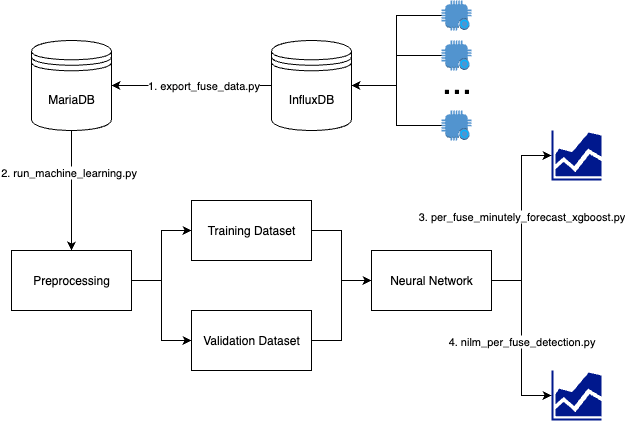

The diagram above was exported from draw.io. Its source (the exported page's mxGraphModel, read from the mxfile embedded in the PNG):
<mxGraphModel dx="1234" dy="797" grid="1" gridSize="10" guides="1" tooltips="1" connect="1" arrows="1" fold="1" page="1" pageScale="1" pageWidth="850" pageHeight="1100" math="0" shadow="0">
  <root>
    <mxCell id="0" />
    <mxCell id="1" parent="0" />
    <mxCell id="n-EywbMWFLkCqCdI2JZ--25" style="edgeStyle=orthogonalEdgeStyle;rounded=0;orthogonalLoop=1;jettySize=auto;html=1;exitX=0;exitY=0.5;exitDx=0;exitDy=0;entryX=1;entryY=0.5;entryDx=0;entryDy=0;" edge="1" parent="1" source="n-EywbMWFLkCqCdI2JZ--1" target="n-EywbMWFLkCqCdI2JZ--2">
      <mxGeometry relative="1" as="geometry" />
    </mxCell>
    <mxCell id="n-EywbMWFLkCqCdI2JZ--27" value="1.&amp;nbsp;&lt;span style=&quot;color: light-dark(rgb(0, 0, 0), rgb(255, 255, 255));&quot;&gt;export_fuse_data.py&lt;/span&gt;" style="edgeLabel;html=1;align=center;verticalAlign=middle;resizable=0;points=[];" vertex="1" connectable="0" parent="n-EywbMWFLkCqCdI2JZ--25">
      <mxGeometry x="-0.1333" y="-1" relative="1" as="geometry">
        <mxPoint as="offset" />
      </mxGeometry>
    </mxCell>
    <mxCell id="n-EywbMWFLkCqCdI2JZ--1" value="InfluxDB" style="shape=datastore;whiteSpace=wrap;html=1;" vertex="1" parent="1">
      <mxGeometry x="490" y="270" width="80" height="90" as="geometry" />
    </mxCell>
    <mxCell id="n-EywbMWFLkCqCdI2JZ--11" style="edgeStyle=orthogonalEdgeStyle;rounded=0;orthogonalLoop=1;jettySize=auto;html=1;exitX=0.5;exitY=1;exitDx=0;exitDy=0;entryX=0.5;entryY=0;entryDx=0;entryDy=0;" edge="1" parent="1" source="n-EywbMWFLkCqCdI2JZ--2" target="n-EywbMWFLkCqCdI2JZ--3">
      <mxGeometry relative="1" as="geometry" />
    </mxCell>
    <mxCell id="n-EywbMWFLkCqCdI2JZ--12" value="2. run_machine_learning.py" style="edgeLabel;html=1;align=center;verticalAlign=middle;resizable=0;points=[];" vertex="1" connectable="0" parent="n-EywbMWFLkCqCdI2JZ--11">
      <mxGeometry x="-0.32" y="-4" relative="1" as="geometry">
        <mxPoint as="offset" />
      </mxGeometry>
    </mxCell>
    <mxCell id="n-EywbMWFLkCqCdI2JZ--2" value="MariaDB" style="shape=datastore;whiteSpace=wrap;html=1;" vertex="1" parent="1">
      <mxGeometry x="250" y="270" width="80" height="90" as="geometry" />
    </mxCell>
    <mxCell id="n-EywbMWFLkCqCdI2JZ--13" style="edgeStyle=orthogonalEdgeStyle;rounded=0;orthogonalLoop=1;jettySize=auto;html=1;entryX=0;entryY=0.5;entryDx=0;entryDy=0;" edge="1" parent="1" source="n-EywbMWFLkCqCdI2JZ--3" target="n-EywbMWFLkCqCdI2JZ--5">
      <mxGeometry relative="1" as="geometry" />
    </mxCell>
    <mxCell id="n-EywbMWFLkCqCdI2JZ--14" style="edgeStyle=orthogonalEdgeStyle;rounded=0;orthogonalLoop=1;jettySize=auto;html=1;exitX=1;exitY=0.5;exitDx=0;exitDy=0;entryX=0;entryY=0.5;entryDx=0;entryDy=0;" edge="1" parent="1" source="n-EywbMWFLkCqCdI2JZ--3" target="n-EywbMWFLkCqCdI2JZ--6">
      <mxGeometry relative="1" as="geometry" />
    </mxCell>
    <mxCell id="n-EywbMWFLkCqCdI2JZ--3" value="Preprocessing" style="rounded=0;whiteSpace=wrap;html=1;" vertex="1" parent="1">
      <mxGeometry x="230" y="480" width="120" height="60" as="geometry" />
    </mxCell>
    <mxCell id="n-EywbMWFLkCqCdI2JZ--15" style="edgeStyle=orthogonalEdgeStyle;rounded=0;orthogonalLoop=1;jettySize=auto;html=1;exitX=1;exitY=0.5;exitDx=0;exitDy=0;entryX=0;entryY=0.5;entryDx=0;entryDy=0;" edge="1" parent="1" source="n-EywbMWFLkCqCdI2JZ--5" target="n-EywbMWFLkCqCdI2JZ--7">
      <mxGeometry relative="1" as="geometry" />
    </mxCell>
    <mxCell id="n-EywbMWFLkCqCdI2JZ--5" value="Training Dataset" style="rounded=0;whiteSpace=wrap;html=1;" vertex="1" parent="1">
      <mxGeometry x="410" y="430" width="120" height="60" as="geometry" />
    </mxCell>
    <mxCell id="n-EywbMWFLkCqCdI2JZ--16" style="edgeStyle=orthogonalEdgeStyle;rounded=0;orthogonalLoop=1;jettySize=auto;html=1;exitX=1;exitY=0.5;exitDx=0;exitDy=0;entryX=0;entryY=0.5;entryDx=0;entryDy=0;" edge="1" parent="1" source="n-EywbMWFLkCqCdI2JZ--6" target="n-EywbMWFLkCqCdI2JZ--7">
      <mxGeometry relative="1" as="geometry" />
    </mxCell>
    <mxCell id="n-EywbMWFLkCqCdI2JZ--6" value="Validation Dataset" style="rounded=0;whiteSpace=wrap;html=1;" vertex="1" parent="1">
      <mxGeometry x="410" y="540" width="120" height="60" as="geometry" />
    </mxCell>
    <mxCell id="n-EywbMWFLkCqCdI2JZ--7" value="Neural Network" style="rounded=0;whiteSpace=wrap;html=1;" vertex="1" parent="1">
      <mxGeometry x="590" y="480" width="120" height="60" as="geometry" />
    </mxCell>
    <mxCell id="n-EywbMWFLkCqCdI2JZ--17" value="" style="sketch=0;aspect=fixed;pointerEvents=1;shadow=0;dashed=0;html=1;strokeColor=none;labelPosition=center;verticalLabelPosition=bottom;verticalAlign=top;align=center;fillColor=#00188D;shape=mxgraph.mscae.general.graph" vertex="1" parent="1">
      <mxGeometry x="770" y="360" width="50" height="50" as="geometry" />
    </mxCell>
    <mxCell id="n-EywbMWFLkCqCdI2JZ--18" value="" style="sketch=0;aspect=fixed;pointerEvents=1;shadow=0;dashed=0;html=1;strokeColor=none;labelPosition=center;verticalLabelPosition=bottom;verticalAlign=top;align=center;fillColor=#00188D;shape=mxgraph.mscae.general.graph" vertex="1" parent="1">
      <mxGeometry x="770" y="600" width="50" height="50" as="geometry" />
    </mxCell>
    <mxCell id="n-EywbMWFLkCqCdI2JZ--19" style="edgeStyle=orthogonalEdgeStyle;rounded=0;orthogonalLoop=1;jettySize=auto;html=1;exitX=1;exitY=0.5;exitDx=0;exitDy=0;entryX=0;entryY=0.5;entryDx=0;entryDy=0;entryPerimeter=0;" edge="1" parent="1" source="n-EywbMWFLkCqCdI2JZ--7" target="n-EywbMWFLkCqCdI2JZ--17">
      <mxGeometry relative="1" as="geometry" />
    </mxCell>
    <mxCell id="n-EywbMWFLkCqCdI2JZ--21" value="3. per_fuse_minutely_forecast_xgboost.py" style="edgeLabel;html=1;align=center;verticalAlign=middle;resizable=0;points=[];" vertex="1" connectable="0" parent="n-EywbMWFLkCqCdI2JZ--19">
      <mxGeometry x="0.027" y="1" relative="1" as="geometry">
        <mxPoint as="offset" />
      </mxGeometry>
    </mxCell>
    <mxCell id="n-EywbMWFLkCqCdI2JZ--20" style="edgeStyle=orthogonalEdgeStyle;rounded=0;orthogonalLoop=1;jettySize=auto;html=1;exitX=1;exitY=0.5;exitDx=0;exitDy=0;entryX=0;entryY=0.5;entryDx=0;entryDy=0;entryPerimeter=0;" edge="1" parent="1" source="n-EywbMWFLkCqCdI2JZ--7" target="n-EywbMWFLkCqCdI2JZ--18">
      <mxGeometry relative="1" as="geometry" />
    </mxCell>
    <mxCell id="n-EywbMWFLkCqCdI2JZ--22" value="4. nilm_per_fuse_detection.py" style="edgeLabel;html=1;align=center;verticalAlign=middle;resizable=0;points=[];" vertex="1" connectable="0" parent="n-EywbMWFLkCqCdI2JZ--20">
      <mxGeometry x="0.0286" y="-1" relative="1" as="geometry">
        <mxPoint as="offset" />
      </mxGeometry>
    </mxCell>
    <mxCell id="n-EywbMWFLkCqCdI2JZ--33" style="edgeStyle=orthogonalEdgeStyle;rounded=0;orthogonalLoop=1;jettySize=auto;html=1;exitX=0;exitY=0.5;exitDx=0;exitDy=0;exitPerimeter=0;entryX=1;entryY=0.5;entryDx=0;entryDy=0;" edge="1" parent="1" source="n-EywbMWFLkCqCdI2JZ--28" target="n-EywbMWFLkCqCdI2JZ--1">
      <mxGeometry relative="1" as="geometry" />
    </mxCell>
    <mxCell id="n-EywbMWFLkCqCdI2JZ--28" value="" style="outlineConnect=0;dashed=0;verticalLabelPosition=bottom;verticalAlign=top;align=center;html=1;shape=mxgraph.aws3.alexa_enabled_device;fillColor=#5294CF;gradientColor=none;" vertex="1" parent="1">
      <mxGeometry x="660" y="230" width="30" height="30" as="geometry" />
    </mxCell>
    <mxCell id="n-EywbMWFLkCqCdI2JZ--34" style="edgeStyle=orthogonalEdgeStyle;rounded=0;orthogonalLoop=1;jettySize=auto;html=1;exitX=0;exitY=0.5;exitDx=0;exitDy=0;exitPerimeter=0;entryX=1;entryY=0.5;entryDx=0;entryDy=0;" edge="1" parent="1" source="n-EywbMWFLkCqCdI2JZ--29" target="n-EywbMWFLkCqCdI2JZ--1">
      <mxGeometry relative="1" as="geometry" />
    </mxCell>
    <mxCell id="n-EywbMWFLkCqCdI2JZ--29" value="" style="outlineConnect=0;dashed=0;verticalLabelPosition=bottom;verticalAlign=top;align=center;html=1;shape=mxgraph.aws3.alexa_enabled_device;fillColor=#5294CF;gradientColor=none;" vertex="1" parent="1">
      <mxGeometry x="660" y="270" width="30" height="30" as="geometry" />
    </mxCell>
    <mxCell id="n-EywbMWFLkCqCdI2JZ--36" style="edgeStyle=orthogonalEdgeStyle;rounded=0;orthogonalLoop=1;jettySize=auto;html=1;exitX=0;exitY=0.5;exitDx=0;exitDy=0;exitPerimeter=0;entryX=1;entryY=0.5;entryDx=0;entryDy=0;" edge="1" parent="1" source="n-EywbMWFLkCqCdI2JZ--31" target="n-EywbMWFLkCqCdI2JZ--1">
      <mxGeometry relative="1" as="geometry" />
    </mxCell>
    <mxCell id="n-EywbMWFLkCqCdI2JZ--31" value="" style="outlineConnect=0;dashed=0;verticalLabelPosition=bottom;verticalAlign=top;align=center;html=1;shape=mxgraph.aws3.alexa_enabled_device;fillColor=#5294CF;gradientColor=none;" vertex="1" parent="1">
      <mxGeometry x="660" y="340" width="30" height="30" as="geometry" />
    </mxCell>
    <mxCell id="n-EywbMWFLkCqCdI2JZ--32" value="&lt;font style=&quot;font-size: 36px;&quot;&gt;...&lt;/font&gt;" style="text;html=1;align=center;verticalAlign=middle;resizable=0;points=[];autosize=1;strokeColor=none;fillColor=none;" vertex="1" parent="1">
      <mxGeometry x="650" y="280" width="50" height="60" as="geometry" />
    </mxCell>
  </root>
</mxGraphModel>